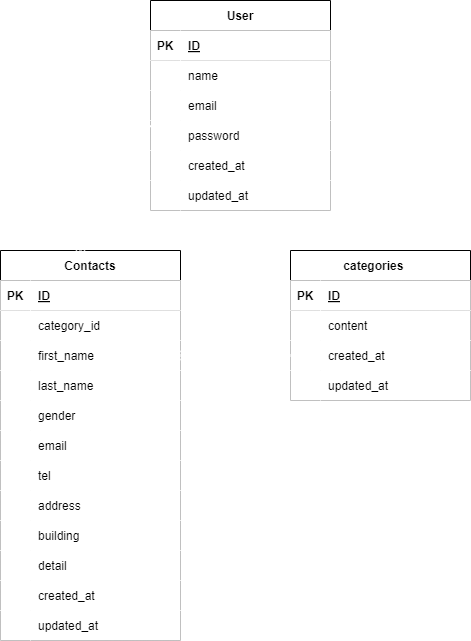

The diagram above was exported from draw.io. Its source (the exported page's mxGraphModel, read from the mxfile embedded in the PNG):
<mxGraphModel dx="574" dy="611" grid="1" gridSize="10" guides="1" tooltips="1" connect="1" arrows="1" fold="1" page="1" pageScale="1" pageWidth="1169" pageHeight="827" math="0" shadow="0">
  <root>
    <mxCell id="0" />
    <mxCell id="1" parent="0" />
    <mxCell id="2" value="Contacts" style="shape=table;startSize=30;container=1;collapsible=1;childLayout=tableLayout;fixedRows=1;rowLines=0;fontStyle=1;align=center;resizeLast=1;fontColor=#000000;strokeColor=#000000;labelBackgroundColor=none;fillColor=#FFFFFF;" vertex="1" parent="1">
      <mxGeometry x="280" y="360" width="180" height="390" as="geometry" />
    </mxCell>
    <mxCell id="3" value="" style="shape=tableRow;horizontal=0;startSize=0;swimlaneHead=0;swimlaneBody=0;fillColor=#FFFFFF;collapsible=0;dropTarget=0;points=[[0,0.5],[1,0.5]];portConstraint=eastwest;top=0;left=0;right=0;bottom=1;fontColor=#000000;strokeColor=#000000;labelBackgroundColor=none;" vertex="1" parent="2">
      <mxGeometry y="30" width="180" height="30" as="geometry" />
    </mxCell>
    <mxCell id="4" value="PK" style="shape=partialRectangle;connectable=0;fillColor=#FFFFFF;top=0;left=0;bottom=0;right=0;fontStyle=1;overflow=hidden;fontColor=#000000;strokeColor=#000000;labelBackgroundColor=none;" vertex="1" parent="3">
      <mxGeometry width="30" height="30" as="geometry">
        <mxRectangle width="30" height="30" as="alternateBounds" />
      </mxGeometry>
    </mxCell>
    <mxCell id="5" value="ID" style="shape=partialRectangle;connectable=0;fillColor=#FFFFFF;top=0;left=0;bottom=0;right=0;align=left;spacingLeft=6;fontStyle=5;overflow=hidden;fontColor=#000000;strokeColor=#000000;labelBackgroundColor=none;" vertex="1" parent="3">
      <mxGeometry x="30" width="150" height="30" as="geometry">
        <mxRectangle width="150" height="30" as="alternateBounds" />
      </mxGeometry>
    </mxCell>
    <mxCell id="6" value="" style="shape=tableRow;horizontal=0;startSize=0;swimlaneHead=0;swimlaneBody=0;fillColor=#FFFFFF;collapsible=0;dropTarget=0;points=[[0,0.5],[1,0.5]];portConstraint=eastwest;top=0;left=0;right=0;bottom=0;fontColor=#000000;strokeColor=#000000;labelBackgroundColor=none;" vertex="1" parent="2">
      <mxGeometry y="60" width="180" height="30" as="geometry" />
    </mxCell>
    <mxCell id="7" value="" style="shape=partialRectangle;connectable=0;fillColor=#FFFFFF;top=0;left=0;bottom=0;right=0;editable=1;overflow=hidden;fontColor=#000000;strokeColor=#000000;labelBackgroundColor=none;" vertex="1" parent="6">
      <mxGeometry width="30" height="30" as="geometry">
        <mxRectangle width="30" height="30" as="alternateBounds" />
      </mxGeometry>
    </mxCell>
    <mxCell id="8" value="category_id " style="shape=partialRectangle;connectable=0;fillColor=#FFFFFF;top=0;left=0;bottom=0;right=0;align=left;spacingLeft=6;overflow=hidden;fontColor=#000000;strokeColor=#000000;labelBackgroundColor=none;" vertex="1" parent="6">
      <mxGeometry x="30" width="150" height="30" as="geometry">
        <mxRectangle width="150" height="30" as="alternateBounds" />
      </mxGeometry>
    </mxCell>
    <mxCell id="9" value="" style="shape=tableRow;horizontal=0;startSize=0;swimlaneHead=0;swimlaneBody=0;fillColor=#FFFFFF;collapsible=0;dropTarget=0;points=[[0,0.5],[1,0.5]];portConstraint=eastwest;top=0;left=0;right=0;bottom=0;fontColor=#000000;strokeColor=#000000;labelBackgroundColor=none;" vertex="1" parent="2">
      <mxGeometry y="90" width="180" height="30" as="geometry" />
    </mxCell>
    <mxCell id="10" value="" style="shape=partialRectangle;connectable=0;fillColor=#FFFFFF;top=0;left=0;bottom=0;right=0;editable=1;overflow=hidden;fontColor=#000000;strokeColor=#000000;labelBackgroundColor=none;" vertex="1" parent="9">
      <mxGeometry width="30" height="30" as="geometry">
        <mxRectangle width="30" height="30" as="alternateBounds" />
      </mxGeometry>
    </mxCell>
    <mxCell id="11" value="first_name                            " style="shape=partialRectangle;connectable=0;fillColor=#FFFFFF;top=0;left=0;bottom=0;right=0;align=left;spacingLeft=6;overflow=hidden;fontColor=#000000;strokeColor=#000000;labelBackgroundColor=none;" vertex="1" parent="9">
      <mxGeometry x="30" width="150" height="30" as="geometry">
        <mxRectangle width="150" height="30" as="alternateBounds" />
      </mxGeometry>
    </mxCell>
    <mxCell id="12" value="" style="shape=tableRow;horizontal=0;startSize=0;swimlaneHead=0;swimlaneBody=0;fillColor=#FFFFFF;collapsible=0;dropTarget=0;points=[[0,0.5],[1,0.5]];portConstraint=eastwest;top=0;left=0;right=0;bottom=0;fontColor=#000000;strokeColor=#000000;labelBackgroundColor=none;" vertex="1" parent="2">
      <mxGeometry y="120" width="180" height="30" as="geometry" />
    </mxCell>
    <mxCell id="13" value="" style="shape=partialRectangle;connectable=0;fillColor=#FFFFFF;top=0;left=0;bottom=0;right=0;editable=1;overflow=hidden;fontColor=#000000;strokeColor=#000000;labelBackgroundColor=none;" vertex="1" parent="12">
      <mxGeometry width="30" height="30" as="geometry">
        <mxRectangle width="30" height="30" as="alternateBounds" />
      </mxGeometry>
    </mxCell>
    <mxCell id="14" value="last_name    " style="shape=partialRectangle;connectable=0;fillColor=#FFFFFF;top=0;left=0;bottom=0;right=0;align=left;spacingLeft=6;overflow=hidden;fontColor=#000000;strokeColor=#000000;labelBackgroundColor=none;" vertex="1" parent="12">
      <mxGeometry x="30" width="150" height="30" as="geometry">
        <mxRectangle width="150" height="30" as="alternateBounds" />
      </mxGeometry>
    </mxCell>
    <mxCell id="31" style="shape=tableRow;horizontal=0;startSize=0;swimlaneHead=0;swimlaneBody=0;fillColor=#FFFFFF;collapsible=0;dropTarget=0;points=[[0,0.5],[1,0.5]];portConstraint=eastwest;top=0;left=0;right=0;bottom=0;fontColor=#000000;strokeColor=#000000;labelBackgroundColor=none;" vertex="1" parent="2">
      <mxGeometry y="150" width="180" height="30" as="geometry" />
    </mxCell>
    <mxCell id="32" style="shape=partialRectangle;connectable=0;fillColor=#FFFFFF;top=0;left=0;bottom=0;right=0;editable=1;overflow=hidden;fontColor=#000000;strokeColor=#000000;labelBackgroundColor=none;" vertex="1" parent="31">
      <mxGeometry width="30" height="30" as="geometry">
        <mxRectangle width="30" height="30" as="alternateBounds" />
      </mxGeometry>
    </mxCell>
    <mxCell id="33" value="gender" style="shape=partialRectangle;connectable=0;fillColor=#FFFFFF;top=0;left=0;bottom=0;right=0;align=left;spacingLeft=6;overflow=hidden;fontColor=#000000;strokeColor=#000000;labelBackgroundColor=none;" vertex="1" parent="31">
      <mxGeometry x="30" width="150" height="30" as="geometry">
        <mxRectangle width="150" height="30" as="alternateBounds" />
      </mxGeometry>
    </mxCell>
    <mxCell id="37" style="shape=tableRow;horizontal=0;startSize=0;swimlaneHead=0;swimlaneBody=0;fillColor=#FFFFFF;collapsible=0;dropTarget=0;points=[[0,0.5],[1,0.5]];portConstraint=eastwest;top=0;left=0;right=0;bottom=0;fontColor=#000000;strokeColor=#000000;labelBackgroundColor=none;" vertex="1" parent="2">
      <mxGeometry y="180" width="180" height="30" as="geometry" />
    </mxCell>
    <mxCell id="38" style="shape=partialRectangle;connectable=0;fillColor=#FFFFFF;top=0;left=0;bottom=0;right=0;editable=1;overflow=hidden;fontColor=#000000;strokeColor=#000000;labelBackgroundColor=none;" vertex="1" parent="37">
      <mxGeometry width="30" height="30" as="geometry">
        <mxRectangle width="30" height="30" as="alternateBounds" />
      </mxGeometry>
    </mxCell>
    <mxCell id="39" value="email" style="shape=partialRectangle;connectable=0;fillColor=#FFFFFF;top=0;left=0;bottom=0;right=0;align=left;spacingLeft=6;overflow=hidden;fontColor=#000000;strokeColor=#000000;labelBackgroundColor=none;" vertex="1" parent="37">
      <mxGeometry x="30" width="150" height="30" as="geometry">
        <mxRectangle width="150" height="30" as="alternateBounds" />
      </mxGeometry>
    </mxCell>
    <mxCell id="34" style="shape=tableRow;horizontal=0;startSize=0;swimlaneHead=0;swimlaneBody=0;fillColor=#FFFFFF;collapsible=0;dropTarget=0;points=[[0,0.5],[1,0.5]];portConstraint=eastwest;top=0;left=0;right=0;bottom=0;fontColor=#000000;strokeColor=#000000;labelBackgroundColor=none;" vertex="1" parent="2">
      <mxGeometry y="210" width="180" height="30" as="geometry" />
    </mxCell>
    <mxCell id="35" style="shape=partialRectangle;connectable=0;fillColor=#FFFFFF;top=0;left=0;bottom=0;right=0;editable=1;overflow=hidden;fontColor=#000000;strokeColor=#000000;labelBackgroundColor=none;" vertex="1" parent="34">
      <mxGeometry width="30" height="30" as="geometry">
        <mxRectangle width="30" height="30" as="alternateBounds" />
      </mxGeometry>
    </mxCell>
    <mxCell id="36" value="tel" style="shape=partialRectangle;connectable=0;fillColor=#FFFFFF;top=0;left=0;bottom=0;right=0;align=left;spacingLeft=6;overflow=hidden;fontColor=#000000;strokeColor=#000000;labelBackgroundColor=none;" vertex="1" parent="34">
      <mxGeometry x="30" width="150" height="30" as="geometry">
        <mxRectangle width="150" height="30" as="alternateBounds" />
      </mxGeometry>
    </mxCell>
    <mxCell id="28" style="shape=tableRow;horizontal=0;startSize=0;swimlaneHead=0;swimlaneBody=0;fillColor=#FFFFFF;collapsible=0;dropTarget=0;points=[[0,0.5],[1,0.5]];portConstraint=eastwest;top=0;left=0;right=0;bottom=0;fontColor=#000000;strokeColor=#000000;labelBackgroundColor=none;" vertex="1" parent="2">
      <mxGeometry y="240" width="180" height="30" as="geometry" />
    </mxCell>
    <mxCell id="29" style="shape=partialRectangle;connectable=0;fillColor=#FFFFFF;top=0;left=0;bottom=0;right=0;editable=1;overflow=hidden;fontColor=#000000;strokeColor=#000000;labelBackgroundColor=none;" vertex="1" parent="28">
      <mxGeometry width="30" height="30" as="geometry">
        <mxRectangle width="30" height="30" as="alternateBounds" />
      </mxGeometry>
    </mxCell>
    <mxCell id="30" value="address" style="shape=partialRectangle;connectable=0;fillColor=#FFFFFF;top=0;left=0;bottom=0;right=0;align=left;spacingLeft=6;overflow=hidden;fontColor=#000000;strokeColor=#000000;labelBackgroundColor=none;" vertex="1" parent="28">
      <mxGeometry x="30" width="150" height="30" as="geometry">
        <mxRectangle width="150" height="30" as="alternateBounds" />
      </mxGeometry>
    </mxCell>
    <mxCell id="49" style="shape=tableRow;horizontal=0;startSize=0;swimlaneHead=0;swimlaneBody=0;fillColor=#FFFFFF;collapsible=0;dropTarget=0;points=[[0,0.5],[1,0.5]];portConstraint=eastwest;top=0;left=0;right=0;bottom=0;fontColor=#000000;strokeColor=#000000;labelBackgroundColor=none;" vertex="1" parent="2">
      <mxGeometry y="270" width="180" height="30" as="geometry" />
    </mxCell>
    <mxCell id="50" style="shape=partialRectangle;connectable=0;fillColor=#FFFFFF;top=0;left=0;bottom=0;right=0;editable=1;overflow=hidden;fontColor=#000000;strokeColor=#000000;labelBackgroundColor=none;" vertex="1" parent="49">
      <mxGeometry width="30" height="30" as="geometry">
        <mxRectangle width="30" height="30" as="alternateBounds" />
      </mxGeometry>
    </mxCell>
    <mxCell id="51" value="building" style="shape=partialRectangle;connectable=0;fillColor=#FFFFFF;top=0;left=0;bottom=0;right=0;align=left;spacingLeft=6;overflow=hidden;fontColor=#000000;strokeColor=#000000;labelBackgroundColor=none;" vertex="1" parent="49">
      <mxGeometry x="30" width="150" height="30" as="geometry">
        <mxRectangle width="150" height="30" as="alternateBounds" />
      </mxGeometry>
    </mxCell>
    <mxCell id="46" style="shape=tableRow;horizontal=0;startSize=0;swimlaneHead=0;swimlaneBody=0;fillColor=#FFFFFF;collapsible=0;dropTarget=0;points=[[0,0.5],[1,0.5]];portConstraint=eastwest;top=0;left=0;right=0;bottom=0;fontColor=#000000;strokeColor=#000000;labelBackgroundColor=none;" vertex="1" parent="2">
      <mxGeometry y="300" width="180" height="30" as="geometry" />
    </mxCell>
    <mxCell id="47" style="shape=partialRectangle;connectable=0;fillColor=#FFFFFF;top=0;left=0;bottom=0;right=0;editable=1;overflow=hidden;fontColor=#000000;strokeColor=#000000;labelBackgroundColor=none;" vertex="1" parent="46">
      <mxGeometry width="30" height="30" as="geometry">
        <mxRectangle width="30" height="30" as="alternateBounds" />
      </mxGeometry>
    </mxCell>
    <mxCell id="48" value="detail" style="shape=partialRectangle;connectable=0;fillColor=#FFFFFF;top=0;left=0;bottom=0;right=0;align=left;spacingLeft=6;overflow=hidden;fontColor=#000000;strokeColor=#000000;labelBackgroundColor=none;" vertex="1" parent="46">
      <mxGeometry x="30" width="150" height="30" as="geometry">
        <mxRectangle width="150" height="30" as="alternateBounds" />
      </mxGeometry>
    </mxCell>
    <mxCell id="43" style="shape=tableRow;horizontal=0;startSize=0;swimlaneHead=0;swimlaneBody=0;fillColor=#FFFFFF;collapsible=0;dropTarget=0;points=[[0,0.5],[1,0.5]];portConstraint=eastwest;top=0;left=0;right=0;bottom=0;fontColor=#000000;strokeColor=#000000;labelBackgroundColor=none;" vertex="1" parent="2">
      <mxGeometry y="330" width="180" height="30" as="geometry" />
    </mxCell>
    <mxCell id="44" style="shape=partialRectangle;connectable=0;fillColor=#FFFFFF;top=0;left=0;bottom=0;right=0;editable=1;overflow=hidden;fontColor=#000000;strokeColor=#000000;labelBackgroundColor=none;" vertex="1" parent="43">
      <mxGeometry width="30" height="30" as="geometry">
        <mxRectangle width="30" height="30" as="alternateBounds" />
      </mxGeometry>
    </mxCell>
    <mxCell id="45" value="created_at" style="shape=partialRectangle;connectable=0;fillColor=#FFFFFF;top=0;left=0;bottom=0;right=0;align=left;spacingLeft=6;overflow=hidden;fontColor=#000000;strokeColor=#000000;labelBackgroundColor=none;" vertex="1" parent="43">
      <mxGeometry x="30" width="150" height="30" as="geometry">
        <mxRectangle width="150" height="30" as="alternateBounds" />
      </mxGeometry>
    </mxCell>
    <mxCell id="40" style="shape=tableRow;horizontal=0;startSize=0;swimlaneHead=0;swimlaneBody=0;fillColor=#FFFFFF;collapsible=0;dropTarget=0;points=[[0,0.5],[1,0.5]];portConstraint=eastwest;top=0;left=0;right=0;bottom=0;fontColor=#000000;strokeColor=#000000;labelBackgroundColor=none;" vertex="1" parent="2">
      <mxGeometry y="360" width="180" height="30" as="geometry" />
    </mxCell>
    <mxCell id="41" style="shape=partialRectangle;connectable=0;fillColor=#FFFFFF;top=0;left=0;bottom=0;right=0;editable=1;overflow=hidden;fontColor=#000000;strokeColor=#000000;labelBackgroundColor=none;" vertex="1" parent="40">
      <mxGeometry width="30" height="30" as="geometry">
        <mxRectangle width="30" height="30" as="alternateBounds" />
      </mxGeometry>
    </mxCell>
    <mxCell id="42" value="updated_at" style="shape=partialRectangle;connectable=0;fillColor=#FFFFFF;top=0;left=0;bottom=0;right=0;align=left;spacingLeft=6;overflow=hidden;fontColor=#000000;strokeColor=#000000;labelBackgroundColor=none;" vertex="1" parent="40">
      <mxGeometry x="30" width="150" height="30" as="geometry">
        <mxRectangle width="150" height="30" as="alternateBounds" />
      </mxGeometry>
    </mxCell>
    <mxCell id="15" value="categories    " style="shape=table;startSize=30;container=1;collapsible=1;childLayout=tableLayout;fixedRows=1;rowLines=0;fontStyle=1;align=center;resizeLast=1;fontColor=#000000;strokeColor=#000000;labelBackgroundColor=none;fillColor=#FFFFFF;" vertex="1" parent="1">
      <mxGeometry x="570" y="360" width="180" height="150" as="geometry" />
    </mxCell>
    <mxCell id="16" value="" style="shape=tableRow;horizontal=0;startSize=0;swimlaneHead=0;swimlaneBody=0;fillColor=#FFFFFF;collapsible=0;dropTarget=0;points=[[0,0.5],[1,0.5]];portConstraint=eastwest;top=0;left=0;right=0;bottom=1;fontColor=#000000;strokeColor=#000000;labelBackgroundColor=none;" vertex="1" parent="15">
      <mxGeometry y="30" width="180" height="30" as="geometry" />
    </mxCell>
    <mxCell id="17" value="PK" style="shape=partialRectangle;connectable=0;fillColor=#FFFFFF;top=0;left=0;bottom=0;right=0;fontStyle=1;overflow=hidden;fontColor=#000000;strokeColor=#000000;labelBackgroundColor=none;" vertex="1" parent="16">
      <mxGeometry width="30" height="30" as="geometry">
        <mxRectangle width="30" height="30" as="alternateBounds" />
      </mxGeometry>
    </mxCell>
    <mxCell id="18" value="ID" style="shape=partialRectangle;connectable=0;fillColor=#FFFFFF;top=0;left=0;bottom=0;right=0;align=left;spacingLeft=6;fontStyle=5;overflow=hidden;fontColor=#000000;strokeColor=#000000;labelBackgroundColor=none;" vertex="1" parent="16">
      <mxGeometry x="30" width="150" height="30" as="geometry">
        <mxRectangle width="150" height="30" as="alternateBounds" />
      </mxGeometry>
    </mxCell>
    <mxCell id="19" value="" style="shape=tableRow;horizontal=0;startSize=0;swimlaneHead=0;swimlaneBody=0;fillColor=#FFFFFF;collapsible=0;dropTarget=0;points=[[0,0.5],[1,0.5]];portConstraint=eastwest;top=0;left=0;right=0;bottom=0;fontColor=#000000;strokeColor=#000000;labelBackgroundColor=none;" vertex="1" parent="15">
      <mxGeometry y="60" width="180" height="30" as="geometry" />
    </mxCell>
    <mxCell id="20" value="" style="shape=partialRectangle;connectable=0;fillColor=#FFFFFF;top=0;left=0;bottom=0;right=0;editable=1;overflow=hidden;fontColor=#000000;strokeColor=#000000;labelBackgroundColor=none;" vertex="1" parent="19">
      <mxGeometry width="30" height="30" as="geometry">
        <mxRectangle width="30" height="30" as="alternateBounds" />
      </mxGeometry>
    </mxCell>
    <mxCell id="21" value="content" style="shape=partialRectangle;connectable=0;fillColor=#FFFFFF;top=0;left=0;bottom=0;right=0;align=left;spacingLeft=6;overflow=hidden;fontColor=#000000;strokeColor=#000000;labelBackgroundColor=none;" vertex="1" parent="19">
      <mxGeometry x="30" width="150" height="30" as="geometry">
        <mxRectangle width="150" height="30" as="alternateBounds" />
      </mxGeometry>
    </mxCell>
    <mxCell id="22" value="" style="shape=tableRow;horizontal=0;startSize=0;swimlaneHead=0;swimlaneBody=0;fillColor=#FFFFFF;collapsible=0;dropTarget=0;points=[[0,0.5],[1,0.5]];portConstraint=eastwest;top=0;left=0;right=0;bottom=0;fontColor=#000000;strokeColor=#000000;labelBackgroundColor=none;" vertex="1" parent="15">
      <mxGeometry y="90" width="180" height="30" as="geometry" />
    </mxCell>
    <mxCell id="23" value="" style="shape=partialRectangle;connectable=0;fillColor=#FFFFFF;top=0;left=0;bottom=0;right=0;editable=1;overflow=hidden;fontColor=#000000;strokeColor=#000000;labelBackgroundColor=none;" vertex="1" parent="22">
      <mxGeometry width="30" height="30" as="geometry">
        <mxRectangle width="30" height="30" as="alternateBounds" />
      </mxGeometry>
    </mxCell>
    <mxCell id="24" value="created_at" style="shape=partialRectangle;connectable=0;fillColor=#FFFFFF;top=0;left=0;bottom=0;right=0;align=left;spacingLeft=6;overflow=hidden;fontColor=#000000;strokeColor=#000000;labelBackgroundColor=none;" vertex="1" parent="22">
      <mxGeometry x="30" width="150" height="30" as="geometry">
        <mxRectangle width="150" height="30" as="alternateBounds" />
      </mxGeometry>
    </mxCell>
    <mxCell id="25" value="" style="shape=tableRow;horizontal=0;startSize=0;swimlaneHead=0;swimlaneBody=0;fillColor=#FFFFFF;collapsible=0;dropTarget=0;points=[[0,0.5],[1,0.5]];portConstraint=eastwest;top=0;left=0;right=0;bottom=0;fontColor=#000000;strokeColor=#000000;labelBackgroundColor=none;" vertex="1" parent="15">
      <mxGeometry y="120" width="180" height="30" as="geometry" />
    </mxCell>
    <mxCell id="26" value="" style="shape=partialRectangle;connectable=0;fillColor=#FFFFFF;top=0;left=0;bottom=0;right=0;editable=1;overflow=hidden;fontColor=#000000;strokeColor=#000000;labelBackgroundColor=none;" vertex="1" parent="25">
      <mxGeometry width="30" height="30" as="geometry">
        <mxRectangle width="30" height="30" as="alternateBounds" />
      </mxGeometry>
    </mxCell>
    <mxCell id="27" value="updated_at" style="shape=partialRectangle;connectable=0;fillColor=#FFFFFF;top=0;left=0;bottom=0;right=0;align=left;spacingLeft=6;overflow=hidden;fontColor=#000000;strokeColor=#000000;labelBackgroundColor=none;" vertex="1" parent="25">
      <mxGeometry x="30" width="150" height="30" as="geometry">
        <mxRectangle width="150" height="30" as="alternateBounds" />
      </mxGeometry>
    </mxCell>
    <mxCell id="53" value="" style="edgeStyle=entityRelationEdgeStyle;fontSize=12;html=1;endArrow=ERoneToMany;startArrow=ERmandOne;entryX=1;entryY=0.5;entryDx=0;entryDy=0;strokeColor=#FFFFFF;exitX=0;exitY=0.5;exitDx=0;exitDy=0;fontColor=#000000;labelBackgroundColor=#ddd8e4;strokeWidth=2;" edge="1" parent="1" source="22" target="9">
      <mxGeometry width="100" height="100" relative="1" as="geometry">
        <mxPoint x="560" y="180" as="sourcePoint" />
        <mxPoint x="520" y="150" as="targetPoint" />
      </mxGeometry>
    </mxCell>
    <mxCell id="56" value="User" style="shape=table;startSize=30;container=1;collapsible=1;childLayout=tableLayout;fixedRows=1;rowLines=0;fontStyle=1;align=center;resizeLast=1;fontColor=#000000;fillColor=#FFFFFF;strokeColor=default;strokeWidth=1;labelBorderColor=none;" vertex="1" parent="1">
      <mxGeometry x="430" y="110" width="180" height="210" as="geometry" />
    </mxCell>
    <mxCell id="57" value="" style="shape=tableRow;horizontal=0;startSize=0;swimlaneHead=0;swimlaneBody=0;fillColor=#FFFFFF;collapsible=0;dropTarget=0;points=[[0,0.5],[1,0.5]];portConstraint=eastwest;top=0;left=0;right=0;bottom=1;fontColor=#000000;strokeColor=#000000;strokeWidth=1;labelBorderColor=none;" vertex="1" parent="56">
      <mxGeometry y="30" width="180" height="30" as="geometry" />
    </mxCell>
    <mxCell id="58" value="PK" style="shape=partialRectangle;connectable=0;fillColor=#FFFFFF;top=0;left=0;bottom=0;right=0;fontStyle=1;overflow=hidden;fontColor=#000000;strokeColor=#000000;strokeWidth=1;labelBorderColor=none;" vertex="1" parent="57">
      <mxGeometry width="30" height="30" as="geometry">
        <mxRectangle width="30" height="30" as="alternateBounds" />
      </mxGeometry>
    </mxCell>
    <mxCell id="59" value="ID" style="shape=partialRectangle;connectable=0;fillColor=#FFFFFF;top=0;left=0;bottom=0;right=0;align=left;spacingLeft=6;fontStyle=5;overflow=hidden;fontColor=#000000;strokeColor=#000000;strokeWidth=1;labelBorderColor=none;" vertex="1" parent="57">
      <mxGeometry x="30" width="150" height="30" as="geometry">
        <mxRectangle width="150" height="30" as="alternateBounds" />
      </mxGeometry>
    </mxCell>
    <mxCell id="60" value="" style="shape=tableRow;horizontal=0;startSize=0;swimlaneHead=0;swimlaneBody=0;fillColor=#FFFFFF;collapsible=0;dropTarget=0;points=[[0,0.5],[1,0.5]];portConstraint=eastwest;top=0;left=0;right=0;bottom=0;fontColor=#000000;strokeColor=#000000;strokeWidth=1;labelBorderColor=none;" vertex="1" parent="56">
      <mxGeometry y="60" width="180" height="30" as="geometry" />
    </mxCell>
    <mxCell id="61" value="" style="shape=partialRectangle;connectable=0;fillColor=#FFFFFF;top=0;left=0;bottom=0;right=0;editable=1;overflow=hidden;fontColor=#000000;strokeColor=#000000;strokeWidth=1;labelBorderColor=none;" vertex="1" parent="60">
      <mxGeometry width="30" height="30" as="geometry">
        <mxRectangle width="30" height="30" as="alternateBounds" />
      </mxGeometry>
    </mxCell>
    <mxCell id="62" value="name" style="shape=partialRectangle;connectable=0;fillColor=#FFFFFF;top=0;left=0;bottom=0;right=0;align=left;spacingLeft=6;overflow=hidden;fontColor=#000000;strokeColor=#000000;strokeWidth=1;labelBorderColor=none;" vertex="1" parent="60">
      <mxGeometry x="30" width="150" height="30" as="geometry">
        <mxRectangle width="150" height="30" as="alternateBounds" />
      </mxGeometry>
    </mxCell>
    <mxCell id="63" value="" style="shape=tableRow;horizontal=0;startSize=0;swimlaneHead=0;swimlaneBody=0;fillColor=#FFFFFF;collapsible=0;dropTarget=0;points=[[0,0.5],[1,0.5]];portConstraint=eastwest;top=0;left=0;right=0;bottom=0;fontColor=#000000;strokeColor=#000000;strokeWidth=1;labelBorderColor=none;" vertex="1" parent="56">
      <mxGeometry y="90" width="180" height="30" as="geometry" />
    </mxCell>
    <mxCell id="64" value="" style="shape=partialRectangle;connectable=0;fillColor=#FFFFFF;top=0;left=0;bottom=0;right=0;editable=1;overflow=hidden;fontColor=#000000;strokeColor=#000000;strokeWidth=1;labelBorderColor=none;" vertex="1" parent="63">
      <mxGeometry width="30" height="30" as="geometry">
        <mxRectangle width="30" height="30" as="alternateBounds" />
      </mxGeometry>
    </mxCell>
    <mxCell id="65" value="email" style="shape=partialRectangle;connectable=0;fillColor=#FFFFFF;top=0;left=0;bottom=0;right=0;align=left;spacingLeft=6;overflow=hidden;fontColor=#000000;strokeColor=#000000;strokeWidth=1;labelBorderColor=none;" vertex="1" parent="63">
      <mxGeometry x="30" width="150" height="30" as="geometry">
        <mxRectangle width="150" height="30" as="alternateBounds" />
      </mxGeometry>
    </mxCell>
    <mxCell id="66" value="" style="shape=tableRow;horizontal=0;startSize=0;swimlaneHead=0;swimlaneBody=0;fillColor=#FFFFFF;collapsible=0;dropTarget=0;points=[[0,0.5],[1,0.5]];portConstraint=eastwest;top=0;left=0;right=0;bottom=0;fontColor=#000000;strokeColor=#000000;strokeWidth=1;labelBorderColor=none;" vertex="1" parent="56">
      <mxGeometry y="120" width="180" height="30" as="geometry" />
    </mxCell>
    <mxCell id="67" value="" style="shape=partialRectangle;connectable=0;fillColor=#FFFFFF;top=0;left=0;bottom=0;right=0;editable=1;overflow=hidden;fontColor=#000000;strokeColor=#000000;strokeWidth=1;labelBorderColor=none;" vertex="1" parent="66">
      <mxGeometry width="30" height="30" as="geometry">
        <mxRectangle width="30" height="30" as="alternateBounds" />
      </mxGeometry>
    </mxCell>
    <mxCell id="68" value="password" style="shape=partialRectangle;connectable=0;fillColor=#FFFFFF;top=0;left=0;bottom=0;right=0;align=left;spacingLeft=6;overflow=hidden;fontColor=#000000;strokeColor=#000000;strokeWidth=1;labelBorderColor=none;" vertex="1" parent="66">
      <mxGeometry x="30" width="150" height="30" as="geometry">
        <mxRectangle width="150" height="30" as="alternateBounds" />
      </mxGeometry>
    </mxCell>
    <mxCell id="72" style="shape=tableRow;horizontal=0;startSize=0;swimlaneHead=0;swimlaneBody=0;fillColor=#FFFFFF;collapsible=0;dropTarget=0;points=[[0,0.5],[1,0.5]];portConstraint=eastwest;top=0;left=0;right=0;bottom=0;fontColor=#000000;strokeColor=#000000;strokeWidth=1;labelBorderColor=none;" vertex="1" parent="56">
      <mxGeometry y="150" width="180" height="30" as="geometry" />
    </mxCell>
    <mxCell id="73" style="shape=partialRectangle;connectable=0;fillColor=#FFFFFF;top=0;left=0;bottom=0;right=0;editable=1;overflow=hidden;fontColor=#000000;strokeColor=#000000;strokeWidth=1;labelBorderColor=none;" vertex="1" parent="72">
      <mxGeometry width="30" height="30" as="geometry">
        <mxRectangle width="30" height="30" as="alternateBounds" />
      </mxGeometry>
    </mxCell>
    <mxCell id="74" value="created_at" style="shape=partialRectangle;connectable=0;fillColor=#FFFFFF;top=0;left=0;bottom=0;right=0;align=left;spacingLeft=6;overflow=hidden;fontColor=#000000;strokeColor=#000000;strokeWidth=1;labelBorderColor=none;" vertex="1" parent="72">
      <mxGeometry x="30" width="150" height="30" as="geometry">
        <mxRectangle width="150" height="30" as="alternateBounds" />
      </mxGeometry>
    </mxCell>
    <mxCell id="69" style="shape=tableRow;horizontal=0;startSize=0;swimlaneHead=0;swimlaneBody=0;fillColor=#FFFFFF;collapsible=0;dropTarget=0;points=[[0,0.5],[1,0.5]];portConstraint=eastwest;top=0;left=0;right=0;bottom=0;fontColor=#000000;strokeColor=default;strokeWidth=1;labelBorderColor=none;" vertex="1" parent="56">
      <mxGeometry y="180" width="180" height="30" as="geometry" />
    </mxCell>
    <mxCell id="70" style="shape=partialRectangle;connectable=0;fillColor=#FFFFFF;top=0;left=0;bottom=0;right=0;editable=1;overflow=hidden;fontColor=#000000;strokeColor=default;strokeWidth=1;labelBorderColor=none;" vertex="1" parent="69">
      <mxGeometry width="30" height="30" as="geometry">
        <mxRectangle width="30" height="30" as="alternateBounds" />
      </mxGeometry>
    </mxCell>
    <mxCell id="71" value="updated_at" style="shape=partialRectangle;connectable=0;fillColor=#FFFFFF;top=0;left=0;bottom=0;right=0;align=left;spacingLeft=6;overflow=hidden;fontColor=#000000;strokeColor=default;strokeWidth=1;labelBorderColor=none;" vertex="1" parent="69">
      <mxGeometry x="30" width="150" height="30" as="geometry">
        <mxRectangle width="150" height="30" as="alternateBounds" />
      </mxGeometry>
    </mxCell>
    <mxCell id="76" value="" style="fontSize=12;html=1;endArrow=ERzeroToMany;startArrow=ERmandOne;strokeColor=#FFFFFF;exitX=0.004;exitY=0.189;exitDx=0;exitDy=0;exitPerimeter=0;labelBackgroundColor=default;strokeWidth=2;" edge="1" parent="1" source="66">
      <mxGeometry width="100" height="100" relative="1" as="geometry">
        <mxPoint x="430" y="370" as="sourcePoint" />
        <mxPoint x="360" y="360" as="targetPoint" />
        <Array as="points">
          <mxPoint x="360" y="236" />
        </Array>
      </mxGeometry>
    </mxCell>
  </root>
</mxGraphModel>